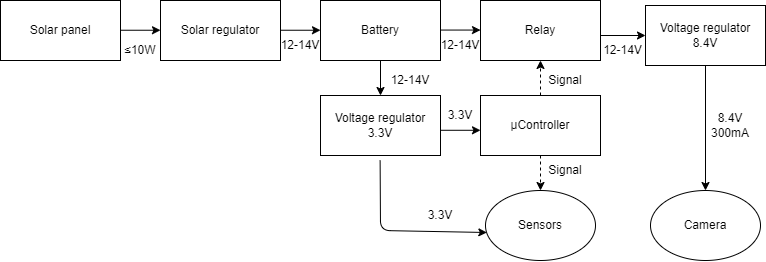

The diagram above was exported from draw.io. Its source (the exported page's mxGraphModel, read from the mxfile embedded in the PNG):
<mxGraphModel dx="1647" dy="724" grid="1" gridSize="10" guides="1" tooltips="1" connect="1" arrows="1" fold="1" page="0" pageScale="1" pageWidth="827" pageHeight="1169" math="0" shadow="0">
  <root>
    <mxCell id="0" />
    <mxCell id="1" parent="0" />
    <mxCell id="35" value="Solar panel&lt;br&gt;" style="rounded=0;whiteSpace=wrap;html=1;" parent="1" vertex="1">
      <mxGeometry x="-520" y="290" width="120" height="60" as="geometry" />
    </mxCell>
    <mxCell id="36" value="Solar regulator&lt;br&gt;" style="rounded=0;whiteSpace=wrap;html=1;" parent="1" vertex="1">
      <mxGeometry x="-360" y="290" width="120" height="60" as="geometry" />
    </mxCell>
    <mxCell id="37" value="Battery" style="rounded=0;whiteSpace=wrap;html=1;" parent="1" vertex="1">
      <mxGeometry x="-200" y="290" width="120" height="60" as="geometry" />
    </mxCell>
    <mxCell id="38" value="Voltage regulator&lt;br&gt;8.4V" style="rounded=0;whiteSpace=wrap;html=1;" parent="1" vertex="1">
      <mxGeometry x="125" y="295" width="120" height="60" as="geometry" />
    </mxCell>
    <mxCell id="39" value="Relay" style="rounded=0;whiteSpace=wrap;html=1;" parent="1" vertex="1">
      <mxGeometry x="-40" y="290" width="120" height="60" as="geometry" />
    </mxCell>
    <mxCell id="78" value="" style="edgeStyle=none;html=1;dashed=1;" edge="1" parent="1" source="40" target="39">
      <mxGeometry relative="1" as="geometry" />
    </mxCell>
    <mxCell id="40" value="µController" style="rounded=0;whiteSpace=wrap;html=1;" parent="1" vertex="1">
      <mxGeometry x="-40" y="385" width="120" height="60" as="geometry" />
    </mxCell>
    <mxCell id="42" value="Sensors" style="ellipse;whiteSpace=wrap;html=1;" parent="1" vertex="1">
      <mxGeometry x="-35" y="480" width="110" height="70" as="geometry" />
    </mxCell>
    <mxCell id="43" value="Camera" style="ellipse;whiteSpace=wrap;html=1;" parent="1" vertex="1">
      <mxGeometry x="130" y="480" width="110" height="70" as="geometry" />
    </mxCell>
    <mxCell id="50" value="" style="endArrow=classic;html=1;entryX=0;entryY=0.5;entryDx=0;entryDy=0;" parent="1" edge="1">
      <mxGeometry width="50" height="50" relative="1" as="geometry">
        <mxPoint x="-240" y="319.74" as="sourcePoint" />
        <mxPoint x="-200" y="319.74" as="targetPoint" />
      </mxGeometry>
    </mxCell>
    <mxCell id="51" value="" style="endArrow=classic;html=1;entryX=0;entryY=0.5;entryDx=0;entryDy=0;" parent="1" edge="1">
      <mxGeometry width="50" height="50" relative="1" as="geometry">
        <mxPoint x="-400" y="319.74" as="sourcePoint" />
        <mxPoint x="-360" y="319.74" as="targetPoint" />
      </mxGeometry>
    </mxCell>
    <mxCell id="52" value="≤10W" style="text;html=1;strokeColor=none;fillColor=none;align=center;verticalAlign=middle;whiteSpace=wrap;rounded=0;" parent="1" vertex="1">
      <mxGeometry x="-410" y="325" width="60" height="30" as="geometry" />
    </mxCell>
    <mxCell id="63" value="12-14V" style="text;html=1;strokeColor=none;fillColor=none;align=center;verticalAlign=middle;whiteSpace=wrap;rounded=0;" parent="1" vertex="1">
      <mxGeometry x="-250" y="320" width="60" height="30" as="geometry" />
    </mxCell>
    <mxCell id="64" value="12-14V" style="text;html=1;strokeColor=none;fillColor=none;align=center;verticalAlign=middle;whiteSpace=wrap;rounded=0;" parent="1" vertex="1">
      <mxGeometry x="-90" y="320" width="60" height="30" as="geometry" />
    </mxCell>
    <mxCell id="71" value="Voltage regulator&lt;br&gt;3.3V" style="rounded=0;whiteSpace=wrap;html=1;" vertex="1" parent="1">
      <mxGeometry x="-200" y="385" width="120" height="60" as="geometry" />
    </mxCell>
    <mxCell id="72" value="" style="endArrow=classic;html=1;entryX=0;entryY=0.5;entryDx=0;entryDy=0;" edge="1" parent="1">
      <mxGeometry width="50" height="50" relative="1" as="geometry">
        <mxPoint x="-80" y="319.56" as="sourcePoint" />
        <mxPoint x="-40" y="319.56" as="targetPoint" />
      </mxGeometry>
    </mxCell>
    <mxCell id="73" value="" style="endArrow=classic;html=1;entryX=0;entryY=0.5;entryDx=0;entryDy=0;" edge="1" parent="1">
      <mxGeometry width="50" height="50" relative="1" as="geometry">
        <mxPoint x="-80" y="419.78" as="sourcePoint" />
        <mxPoint x="-40" y="419.78" as="targetPoint" />
      </mxGeometry>
    </mxCell>
    <mxCell id="74" value="" style="endArrow=classic;html=1;entryX=1;entryY=0;entryDx=0;entryDy=0;" edge="1" parent="1" target="86">
      <mxGeometry width="50" height="50" relative="1" as="geometry">
        <mxPoint x="80" y="325" as="sourcePoint" />
        <mxPoint x="120" y="325" as="targetPoint" />
      </mxGeometry>
    </mxCell>
    <mxCell id="76" value="" style="endArrow=classic;html=1;entryX=0.5;entryY=0;entryDx=0;entryDy=0;exitX=0.5;exitY=1;exitDx=0;exitDy=0;" edge="1" parent="1" source="38" target="43">
      <mxGeometry width="50" height="50" relative="1" as="geometry">
        <mxPoint x="179.62" y="355" as="sourcePoint" />
        <mxPoint x="179.62" y="395" as="targetPoint" />
      </mxGeometry>
    </mxCell>
    <mxCell id="77" value="" style="endArrow=classic;html=1;exitX=0.5;exitY=1;exitDx=0;exitDy=0;entryX=0.012;entryY=0.6;entryDx=0;entryDy=0;entryPerimeter=0;" edge="1" parent="1" target="42">
      <mxGeometry width="50" height="50" relative="1" as="geometry">
        <mxPoint x="-140.3800000000001" y="450" as="sourcePoint" />
        <mxPoint x="-140" y="520" as="targetPoint" />
        <Array as="points">
          <mxPoint x="-140" y="520" />
        </Array>
      </mxGeometry>
    </mxCell>
    <mxCell id="81" value="" style="endArrow=classic;html=1;entryX=0.5;entryY=0;entryDx=0;entryDy=0;exitX=0.5;exitY=1;exitDx=0;exitDy=0;" edge="1" parent="1" source="37" target="71">
      <mxGeometry width="50" height="50" relative="1" as="geometry">
        <mxPoint x="-150" y="349.22999999999996" as="sourcePoint" />
        <mxPoint x="-110" y="349.22999999999996" as="targetPoint" />
      </mxGeometry>
    </mxCell>
    <mxCell id="82" value="12-14V" style="text;html=1;strokeColor=none;fillColor=none;align=center;verticalAlign=middle;whiteSpace=wrap;rounded=0;" vertex="1" parent="1">
      <mxGeometry x="-140" y="355" width="60" height="30" as="geometry" />
    </mxCell>
    <mxCell id="85" value="" style="endArrow=classic;html=1;exitX=0.5;exitY=1;exitDx=0;exitDy=0;entryX=0.5;entryY=0;entryDx=0;entryDy=0;dashed=1;" edge="1" parent="1" source="40" target="42">
      <mxGeometry width="50" height="50" relative="1" as="geometry">
        <mxPoint x="-70" y="429.78" as="sourcePoint" />
        <mxPoint x="-60" y="470" as="targetPoint" />
      </mxGeometry>
    </mxCell>
    <mxCell id="86" value="12-14V" style="text;html=1;strokeColor=none;fillColor=none;align=center;verticalAlign=middle;whiteSpace=wrap;rounded=0;" vertex="1" parent="1">
      <mxGeometry x="80" y="325" width="45" height="30" as="geometry" />
    </mxCell>
    <mxCell id="87" value="8.4V&lt;br&gt;300mA" style="text;html=1;strokeColor=none;fillColor=none;align=center;verticalAlign=middle;whiteSpace=wrap;rounded=0;" vertex="1" parent="1">
      <mxGeometry x="180" y="400" width="60" height="30" as="geometry" />
    </mxCell>
    <mxCell id="89" value="3.3V&lt;span style=&quot;color: rgba(0, 0, 0, 0); font-family: monospace; font-size: 0px; text-align: start;&quot;&gt;%3CmxGraphModel%3E%3Croot%3E%3CmxCell%20id%3D%220%22%2F%3E%3CmxCell%20id%3D%221%22%20parent%3D%220%22%2F%3E%3CmxCell%20id%3D%222%22%20value%3D%2212-14V%22%20style%3D%22text%3Bhtml%3D1%3BstrokeColor%3Dnone%3BfillColor%3Dnone%3Balign%3Dcenter%3BverticalAlign%3Dmiddle%3BwhiteSpace%3Dwrap%3Brounded%3D0%3B%22%20vertex%3D%221%22%20parent%3D%221%22%3E%3CmxGeometry%20x%3D%22-140%22%20y%3D%22355%22%20width%3D%2260%22%20height%3D%2230%22%20as%3D%22geometry%22%2F%3E%3C%2FmxCell%3E%3C%2Froot%3E%3C%2FmxGraphModel%3E&lt;/span&gt;" style="text;html=1;strokeColor=none;fillColor=none;align=center;verticalAlign=middle;whiteSpace=wrap;rounded=0;" vertex="1" parent="1">
      <mxGeometry x="-110" y="490" width="60" height="30" as="geometry" />
    </mxCell>
    <mxCell id="90" value="3.3V&lt;span style=&quot;color: rgba(0, 0, 0, 0); font-family: monospace; font-size: 0px; text-align: start;&quot;&gt;%3CmxGraphModel%3E%3Croot%3E%3CmxCell%20id%3D%220%22%2F%3E%3CmxCell%20id%3D%221%22%20parent%3D%220%22%2F%3E%3CmxCell%20id%3D%222%22%20value%3D%2212-14V%22%20style%3D%22text%3Bhtml%3D1%3BstrokeColor%3Dnone%3BfillColor%3Dnone%3Balign%3Dcenter%3BverticalAlign%3Dmiddle%3BwhiteSpace%3Dwrap%3Brounded%3D0%3B%22%20vertex%3D%221%22%20parent%3D%221%22%3E%3CmxGeometry%20x%3D%22-140%22%20y%3D%22355%22%20width%3D%2260%22%20height%3D%2230%22%20as%3D%22geometry%22%2F%3E%3C%2FmxCell%3E%3C%2Froot%3E%3C%2FmxGraphModel%3E&lt;/span&gt;" style="text;html=1;strokeColor=none;fillColor=none;align=center;verticalAlign=middle;whiteSpace=wrap;rounded=0;" vertex="1" parent="1">
      <mxGeometry x="-90" y="390" width="60" height="30" as="geometry" />
    </mxCell>
    <mxCell id="91" value="Signal" style="text;html=1;strokeColor=none;fillColor=none;align=center;verticalAlign=middle;whiteSpace=wrap;rounded=0;" vertex="1" parent="1">
      <mxGeometry x="15" y="355" width="60" height="30" as="geometry" />
    </mxCell>
    <mxCell id="92" value="Signal" style="text;html=1;strokeColor=none;fillColor=none;align=center;verticalAlign=middle;whiteSpace=wrap;rounded=0;" vertex="1" parent="1">
      <mxGeometry x="15" y="445" width="60" height="30" as="geometry" />
    </mxCell>
  </root>
</mxGraphModel>